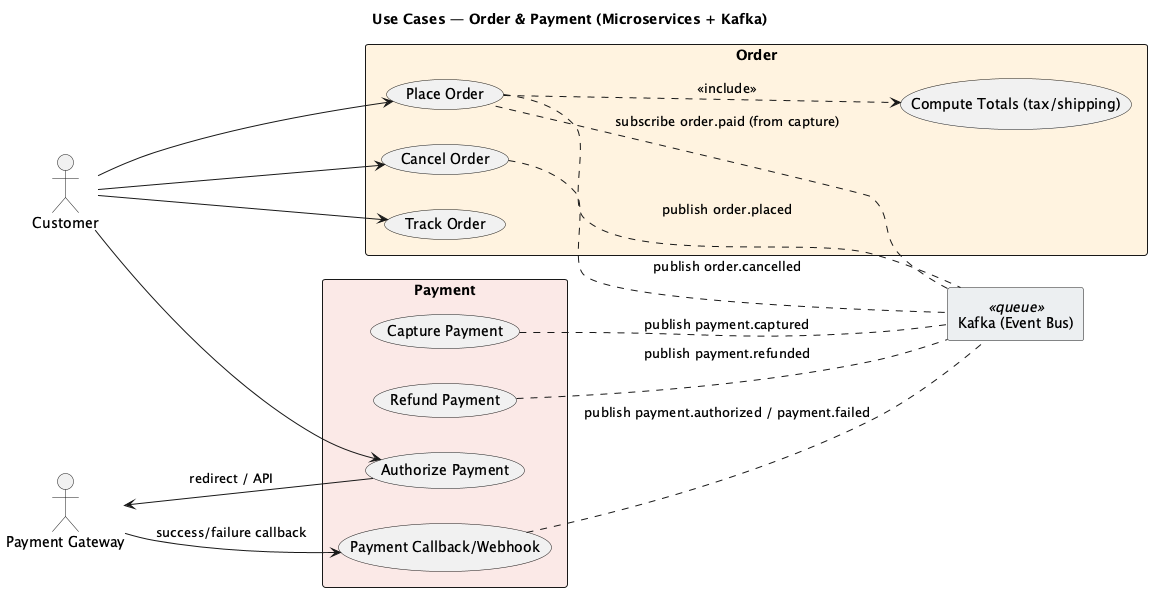

The diagram above was rendered by PlantUML. Its source (embedded in the PNG):
@startuml
title Use Cases — Order & Payment (Microservices + Kafka)
left to right direction
skinparam packageStyle rectangle

actor Customer        as ACT_C
actor "Payment Gateway" as ACT_PG

rectangle "Kafka (Event Bus)" as KAFKA <<queue>> #ECEFF1

package "Order" #FFF3E0 {
  usecase "Place Order" as UC_PLACE
  usecase "Cancel Order" as UC_CANCEL
  usecase "Track Order" as UC_TRACK
  usecase "Compute Totals (tax/shipping)" as UC_TOTALS
}

package "Payment" #FBE9E7 {
  usecase "Authorize Payment" as UC_AUTH
  usecase "Payment Callback/Webhook" as UC_CB
  usecase "Capture Payment" as UC_CAPTURE
  usecase "Refund Payment" as UC_REFUND
}

' Main flows
ACT_C --> UC_PLACE
UC_PLACE ..> UC_TOTALS : <<include>>
UC_PLACE .. KAFKA : publish order.placed
ACT_C --> UC_CANCEL
UC_CANCEL .. KAFKA : publish order.cancelled
ACT_C --> UC_TRACK

' Payment interactions
ACT_C --> UC_AUTH
UC_AUTH --> ACT_PG : redirect / API
ACT_PG --> UC_CB : success/failure callback
UC_CB .. KAFKA : publish payment.authorized / payment.failed

UC_CAPTURE .. KAFKA : publish payment.captured
UC_REFUND  .. KAFKA : publish payment.refunded

' Order reacts to payment (subscription hint)
KAFKA .. UC_PLACE : subscribe order.paid (from capture)
@enduml